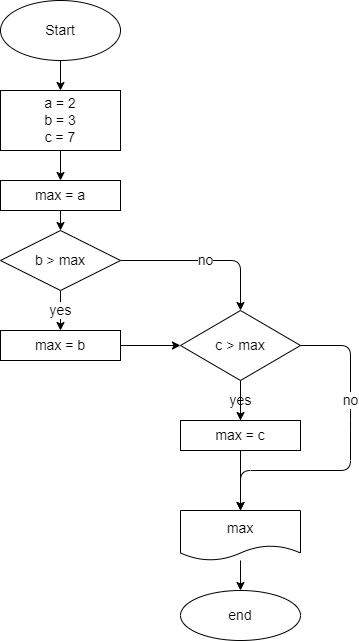

The diagram above was exported from draw.io. Its source (the exported page's mxGraphModel, read from the mxfile embedded in the PNG):
<mxGraphModel dx="47" dy="289" grid="1" gridSize="10" guides="1" tooltips="1" connect="1" arrows="1" fold="1" page="1" pageScale="1" pageWidth="827" pageHeight="1169" math="0" shadow="0">
  <root>
    <mxCell id="0" />
    <mxCell id="1" parent="0" />
    <mxCell id="30" value="" style="edgeStyle=none;html=1;fontSize=14;" edge="1" parent="1" source="2">
      <mxGeometry relative="1" as="geometry">
        <mxPoint x="140" y="140" as="targetPoint" />
      </mxGeometry>
    </mxCell>
    <mxCell id="2" value="&lt;font style=&quot;font-size: 14px&quot;&gt;Start&lt;/font&gt;" style="ellipse;whiteSpace=wrap;html=1;" vertex="1" parent="1">
      <mxGeometry x="80" y="50" width="120" height="60" as="geometry" />
    </mxCell>
    <mxCell id="34" value="" style="edgeStyle=none;html=1;fontSize=14;" edge="1" parent="1" source="32" target="33">
      <mxGeometry relative="1" as="geometry" />
    </mxCell>
    <mxCell id="32" value="a = 2&lt;br&gt;b = 3&lt;br&gt;c = 7" style="rounded=0;whiteSpace=wrap;html=1;fontSize=14;" vertex="1" parent="1">
      <mxGeometry x="80" y="140" width="120" height="60" as="geometry" />
    </mxCell>
    <mxCell id="36" value="" style="edgeStyle=none;html=1;fontSize=14;" edge="1" parent="1" source="33" target="35">
      <mxGeometry relative="1" as="geometry" />
    </mxCell>
    <mxCell id="33" value="max = a" style="rounded=0;whiteSpace=wrap;html=1;fontSize=14;" vertex="1" parent="1">
      <mxGeometry x="80" y="230" width="120" height="30" as="geometry" />
    </mxCell>
    <mxCell id="38" value="yes" style="edgeStyle=none;html=1;fontSize=14;" edge="1" parent="1" source="35" target="37">
      <mxGeometry relative="1" as="geometry" />
    </mxCell>
    <mxCell id="41" value="no" style="edgeStyle=none;html=1;entryX=0.5;entryY=0;entryDx=0;entryDy=0;fontSize=14;" edge="1" parent="1" source="35" target="39">
      <mxGeometry relative="1" as="geometry">
        <Array as="points">
          <mxPoint x="320" y="310" />
        </Array>
      </mxGeometry>
    </mxCell>
    <mxCell id="35" value="b &amp;gt; max" style="rhombus;whiteSpace=wrap;html=1;fontSize=14;rounded=0;" vertex="1" parent="1">
      <mxGeometry x="80" y="280" width="120" height="60" as="geometry" />
    </mxCell>
    <mxCell id="40" value="" style="edgeStyle=none;html=1;fontSize=14;" edge="1" parent="1" source="37" target="39">
      <mxGeometry relative="1" as="geometry" />
    </mxCell>
    <mxCell id="37" value="max = b" style="whiteSpace=wrap;html=1;fontSize=14;rounded=0;" vertex="1" parent="1">
      <mxGeometry x="80" y="380" width="120" height="30" as="geometry" />
    </mxCell>
    <mxCell id="43" value="yes" style="edgeStyle=none;html=1;fontSize=14;" edge="1" parent="1" source="39" target="42">
      <mxGeometry relative="1" as="geometry" />
    </mxCell>
    <mxCell id="46" style="edgeStyle=none;html=1;entryX=0.5;entryY=0;entryDx=0;entryDy=0;fontSize=14;" edge="1" parent="1" source="39" target="44">
      <mxGeometry relative="1" as="geometry" />
    </mxCell>
    <mxCell id="39" value="c &amp;gt; max" style="rhombus;whiteSpace=wrap;html=1;fontSize=14;" vertex="1" parent="1">
      <mxGeometry x="260" y="360" width="120" height="70" as="geometry" />
    </mxCell>
    <mxCell id="45" value="no" style="edgeStyle=none;html=1;fontSize=14;entryX=0.5;entryY=0;entryDx=0;entryDy=0;" edge="1" parent="1" target="44">
      <mxGeometry x="-0.3538" relative="1" as="geometry">
        <mxPoint x="380" y="395" as="sourcePoint" />
        <Array as="points">
          <mxPoint x="430" y="395" />
          <mxPoint x="430" y="470" />
          <mxPoint x="430" y="520" />
          <mxPoint x="320" y="520" />
        </Array>
        <mxPoint as="offset" />
      </mxGeometry>
    </mxCell>
    <mxCell id="42" value="max = c" style="rounded=0;whiteSpace=wrap;html=1;fontSize=14;" vertex="1" parent="1">
      <mxGeometry x="260" y="470" width="120" height="30" as="geometry" />
    </mxCell>
    <mxCell id="48" value="" style="edgeStyle=none;html=1;fontSize=14;" edge="1" parent="1" source="44" target="47">
      <mxGeometry relative="1" as="geometry" />
    </mxCell>
    <mxCell id="44" value="max" style="shape=document;whiteSpace=wrap;html=1;boundedLbl=1;fontSize=14;" vertex="1" parent="1">
      <mxGeometry x="260" y="560" width="120" height="50" as="geometry" />
    </mxCell>
    <mxCell id="47" value="end" style="ellipse;whiteSpace=wrap;html=1;fontSize=14;" vertex="1" parent="1">
      <mxGeometry x="260" y="640" width="120" height="50" as="geometry" />
    </mxCell>
  </root>
</mxGraphModel>